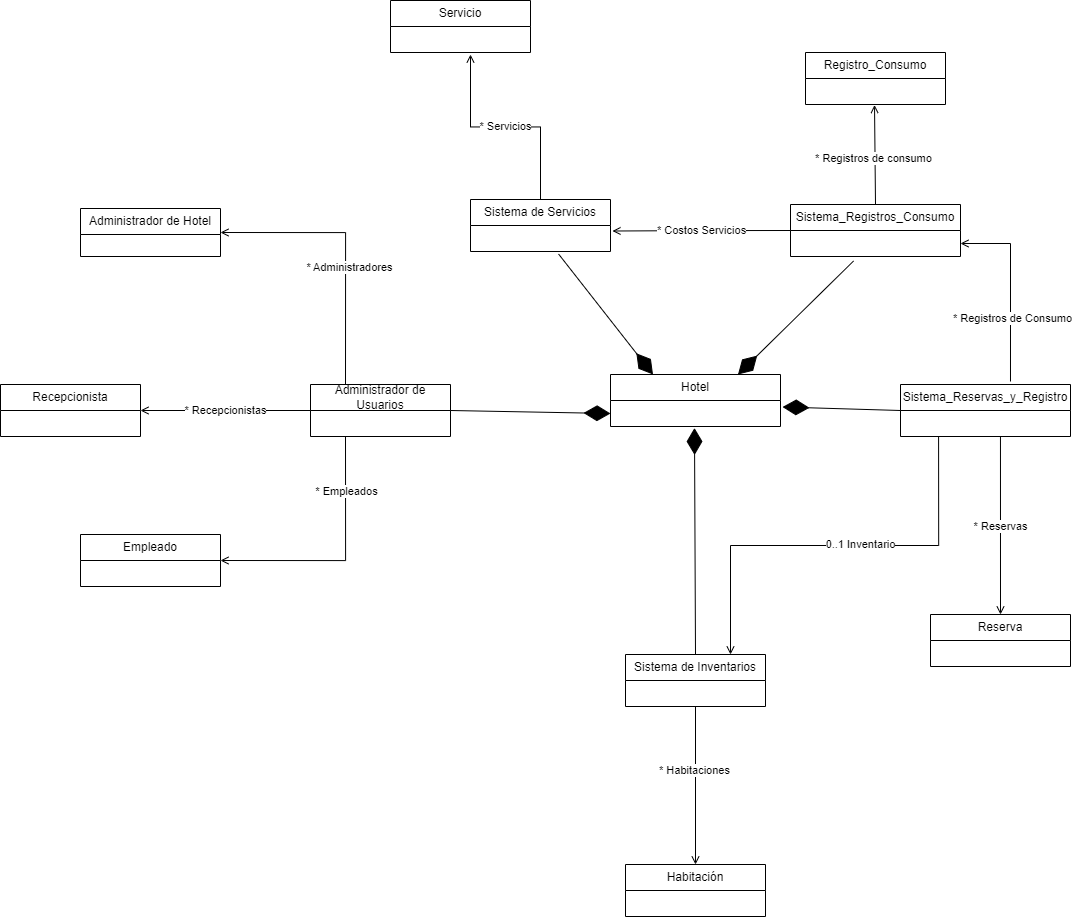

The diagram above was exported from draw.io. Its source (the exported page's mxGraphModel, read from the mxfile embedded in the PNG):
<mxGraphModel dx="2736" dy="2047" grid="1" gridSize="10" guides="1" tooltips="1" connect="1" arrows="1" fold="1" page="1" pageScale="1" pageWidth="827" pageHeight="1169" math="0" shadow="0">
  <root>
    <mxCell id="0" />
    <mxCell id="1" parent="0" />
    <mxCell id="zTRq2wy0H6AlZfwnzS6U-3" value="Hotel" style="swimlane;fontStyle=0;childLayout=stackLayout;horizontal=1;startSize=26;fillColor=none;horizontalStack=0;resizeParent=1;resizeParentMax=0;resizeLast=0;collapsible=1;marginBottom=0;whiteSpace=wrap;html=1;" parent="1" vertex="1">
      <mxGeometry x="340" y="270" width="170" height="52" as="geometry" />
    </mxCell>
    <mxCell id="G6ge42jP1VSqT-kpztRg-12" value="* Servicios" style="edgeStyle=orthogonalEdgeStyle;rounded=0;orthogonalLoop=1;jettySize=auto;html=1;exitX=0.5;exitY=0;exitDx=0;exitDy=0;endArrow=open;endFill=0;" parent="1" source="zTRq2wy0H6AlZfwnzS6U-21" edge="1">
      <mxGeometry relative="1" as="geometry">
        <mxPoint x="200" y="-50" as="targetPoint" />
      </mxGeometry>
    </mxCell>
    <mxCell id="zTRq2wy0H6AlZfwnzS6U-21" value="Sistema de Servicios" style="swimlane;fontStyle=0;childLayout=stackLayout;horizontal=1;startSize=26;fillColor=none;horizontalStack=0;resizeParent=1;resizeParentMax=0;resizeLast=0;collapsible=1;marginBottom=0;whiteSpace=wrap;html=1;" parent="1" vertex="1">
      <mxGeometry x="200" y="95" width="140" height="52" as="geometry" />
    </mxCell>
    <mxCell id="zTRq2wy0H6AlZfwnzS6U-23" value="Sistema de Inventarios" style="swimlane;fontStyle=0;childLayout=stackLayout;horizontal=1;startSize=26;fillColor=none;horizontalStack=0;resizeParent=1;resizeParentMax=0;resizeLast=0;collapsible=1;marginBottom=0;whiteSpace=wrap;html=1;" parent="1" vertex="1">
      <mxGeometry x="355" y="550" width="140" height="52" as="geometry" />
    </mxCell>
    <mxCell id="zTRq2wy0H6AlZfwnzS6U-24" value="&lt;br&gt;" style="text;strokeColor=none;fillColor=none;align=left;verticalAlign=top;spacingLeft=4;spacingRight=4;overflow=hidden;rotatable=0;points=[[0,0.5],[1,0.5]];portConstraint=eastwest;whiteSpace=wrap;html=1;" parent="zTRq2wy0H6AlZfwnzS6U-23" vertex="1">
      <mxGeometry y="26" width="140" height="26" as="geometry" />
    </mxCell>
    <mxCell id="zTRq2wy0H6AlZfwnzS6U-55" style="edgeStyle=orthogonalEdgeStyle;rounded=0;orthogonalLoop=1;jettySize=auto;html=1;exitX=0.5;exitY=0;exitDx=0;exitDy=0;entryX=0.493;entryY=1.019;entryDx=0;entryDy=0;entryPerimeter=0;endArrow=open;endFill=0;" parent="1" source="zTRq2wy0H6AlZfwnzS6U-25" target="zTRq2wy0H6AlZfwnzS6U-52" edge="1">
      <mxGeometry relative="1" as="geometry">
        <mxPoint x="605" y="10" as="targetPoint" />
        <Array as="points">
          <mxPoint x="604" y="100" />
        </Array>
      </mxGeometry>
    </mxCell>
    <mxCell id="zTRq2wy0H6AlZfwnzS6U-56" value="* Registros de consumo" style="edgeLabel;html=1;align=center;verticalAlign=middle;resizable=0;points=[];" parent="zTRq2wy0H6AlZfwnzS6U-55" connectable="0" vertex="1">
      <mxGeometry x="-0.0548" y="2" relative="1" as="geometry">
        <mxPoint as="offset" />
      </mxGeometry>
    </mxCell>
    <mxCell id="G6ge42jP1VSqT-kpztRg-14" value="* Costos Servicios" style="edgeStyle=orthogonalEdgeStyle;rounded=0;orthogonalLoop=1;jettySize=auto;html=1;exitX=0;exitY=0.5;exitDx=0;exitDy=0;entryX=1.014;entryY=0.212;entryDx=0;entryDy=0;entryPerimeter=0;endArrow=open;endFill=0;" parent="1" source="zTRq2wy0H6AlZfwnzS6U-25" edge="1">
      <mxGeometry relative="1" as="geometry">
        <mxPoint x="341.96000000000004" y="126.51199999999994" as="targetPoint" />
      </mxGeometry>
    </mxCell>
    <mxCell id="zTRq2wy0H6AlZfwnzS6U-25" value="Sistema_Registros_Consumo" style="swimlane;fontStyle=0;childLayout=stackLayout;horizontal=1;startSize=26;fillColor=none;horizontalStack=0;resizeParent=1;resizeParentMax=0;resizeLast=0;collapsible=1;marginBottom=0;whiteSpace=wrap;html=1;" parent="1" vertex="1">
      <mxGeometry x="520" y="100" width="170" height="52" as="geometry" />
    </mxCell>
    <mxCell id="zTRq2wy0H6AlZfwnzS6U-26" value="&lt;br&gt;" style="text;strokeColor=none;fillColor=none;align=left;verticalAlign=top;spacingLeft=4;spacingRight=4;overflow=hidden;rotatable=0;points=[[0,0.5],[1,0.5]];portConstraint=eastwest;whiteSpace=wrap;html=1;" parent="zTRq2wy0H6AlZfwnzS6U-25" vertex="1">
      <mxGeometry y="26" width="170" height="26" as="geometry" />
    </mxCell>
    <mxCell id="zTRq2wy0H6AlZfwnzS6U-27" value="Sistema_Reservas_y_Registro" style="swimlane;fontStyle=0;childLayout=stackLayout;horizontal=1;startSize=26;fillColor=none;horizontalStack=0;resizeParent=1;resizeParentMax=0;resizeLast=0;collapsible=1;marginBottom=0;whiteSpace=wrap;html=1;" parent="1" vertex="1">
      <mxGeometry x="630" y="280" width="170" height="52" as="geometry" />
    </mxCell>
    <mxCell id="zTRq2wy0H6AlZfwnzS6U-28" value="&lt;br&gt;" style="text;strokeColor=none;fillColor=none;align=left;verticalAlign=top;spacingLeft=4;spacingRight=4;overflow=hidden;rotatable=0;points=[[0,0.5],[1,0.5]];portConstraint=eastwest;whiteSpace=wrap;html=1;" parent="zTRq2wy0H6AlZfwnzS6U-27" vertex="1">
      <mxGeometry y="26" width="170" height="26" as="geometry" />
    </mxCell>
    <mxCell id="zTRq2wy0H6AlZfwnzS6U-32" value="" style="endArrow=diamondThin;endFill=1;endSize=24;html=1;rounded=0;exitX=0.25;exitY=0;exitDx=0;exitDy=0;entryX=0.25;entryY=0;entryDx=0;entryDy=0;" parent="1" edge="1" target="zTRq2wy0H6AlZfwnzS6U-3">
      <mxGeometry width="160" relative="1" as="geometry">
        <mxPoint x="288.05999999999995" y="149.4960000000001" as="sourcePoint" />
        <mxPoint x="478" y="280" as="targetPoint" />
      </mxGeometry>
    </mxCell>
    <mxCell id="zTRq2wy0H6AlZfwnzS6U-33" value="" style="endArrow=diamondThin;endFill=1;endSize=24;html=1;rounded=0;exitX=1;exitY=0.5;exitDx=0;exitDy=0;entryX=1;entryY=0.5;entryDx=0;entryDy=0;" parent="1" edge="1" source="zTRq2wy0H6AlZfwnzS6U-17">
      <mxGeometry width="160" relative="1" as="geometry">
        <mxPoint x="230" y="310" as="sourcePoint" />
        <mxPoint x="340" y="309" as="targetPoint" />
      </mxGeometry>
    </mxCell>
    <mxCell id="zTRq2wy0H6AlZfwnzS6U-36" value="" style="endArrow=diamondThin;endFill=1;endSize=24;html=1;rounded=0;exitX=0.5;exitY=0;exitDx=0;exitDy=0;entryX=0.5;entryY=0;entryDx=0;entryDy=0;" parent="1" edge="1" source="zTRq2wy0H6AlZfwnzS6U-23">
      <mxGeometry width="160" relative="1" as="geometry">
        <mxPoint x="229" y="318" as="sourcePoint" />
        <mxPoint x="423.98" y="323.50800000000027" as="targetPoint" />
      </mxGeometry>
    </mxCell>
    <mxCell id="zTRq2wy0H6AlZfwnzS6U-37" value="" style="endArrow=diamondThin;endFill=1;endSize=24;html=1;rounded=0;exitX=0;exitY=0.5;exitDx=0;exitDy=0;entryX=0;entryY=0.5;entryDx=0;entryDy=0;" parent="1" edge="1" source="zTRq2wy0H6AlZfwnzS6U-27">
      <mxGeometry width="160" relative="1" as="geometry">
        <mxPoint x="435" y="460" as="sourcePoint" />
        <mxPoint x="512.04" y="302.5" as="targetPoint" />
      </mxGeometry>
    </mxCell>
    <mxCell id="zTRq2wy0H6AlZfwnzS6U-51" value="Registro_Consumo" style="swimlane;fontStyle=0;childLayout=stackLayout;horizontal=1;startSize=26;fillColor=none;horizontalStack=0;resizeParent=1;resizeParentMax=0;resizeLast=0;collapsible=1;marginBottom=0;whiteSpace=wrap;html=1;" parent="1" vertex="1">
      <mxGeometry x="535" y="-52" width="140" height="52" as="geometry" />
    </mxCell>
    <mxCell id="zTRq2wy0H6AlZfwnzS6U-52" value="&lt;br&gt;" style="text;strokeColor=none;fillColor=none;align=left;verticalAlign=top;spacingLeft=4;spacingRight=4;overflow=hidden;rotatable=0;points=[[0,0.5],[1,0.5]];portConstraint=eastwest;whiteSpace=wrap;html=1;" parent="zTRq2wy0H6AlZfwnzS6U-51" vertex="1">
      <mxGeometry y="26" width="140" height="26" as="geometry" />
    </mxCell>
    <mxCell id="zTRq2wy0H6AlZfwnzS6U-57" value="Reserva" style="swimlane;fontStyle=0;childLayout=stackLayout;horizontal=1;startSize=26;fillColor=none;horizontalStack=0;resizeParent=1;resizeParentMax=0;resizeLast=0;collapsible=1;marginBottom=0;whiteSpace=wrap;html=1;" parent="1" vertex="1">
      <mxGeometry x="660" y="510" width="140" height="52" as="geometry" />
    </mxCell>
    <mxCell id="zTRq2wy0H6AlZfwnzS6U-58" value="&lt;br&gt;" style="text;strokeColor=none;fillColor=none;align=left;verticalAlign=top;spacingLeft=4;spacingRight=4;overflow=hidden;rotatable=0;points=[[0,0.5],[1,0.5]];portConstraint=eastwest;whiteSpace=wrap;html=1;" parent="zTRq2wy0H6AlZfwnzS6U-57" vertex="1">
      <mxGeometry y="26" width="140" height="26" as="geometry" />
    </mxCell>
    <mxCell id="zTRq2wy0H6AlZfwnzS6U-59" value="* Reservas" style="edgeStyle=orthogonalEdgeStyle;rounded=0;orthogonalLoop=1;jettySize=auto;html=1;exitX=0.588;exitY=1.019;exitDx=0;exitDy=0;entryX=0.5;entryY=0;entryDx=0;entryDy=0;exitPerimeter=0;endArrow=open;endFill=0;" parent="1" source="zTRq2wy0H6AlZfwnzS6U-28" target="zTRq2wy0H6AlZfwnzS6U-57" edge="1">
      <mxGeometry relative="1" as="geometry" />
    </mxCell>
    <mxCell id="zTRq2wy0H6AlZfwnzS6U-60" value="Habitación" style="swimlane;fontStyle=0;childLayout=stackLayout;horizontal=1;startSize=26;fillColor=none;horizontalStack=0;resizeParent=1;resizeParentMax=0;resizeLast=0;collapsible=1;marginBottom=0;whiteSpace=wrap;html=1;" parent="1" vertex="1">
      <mxGeometry x="355" y="760" width="140" height="52" as="geometry" />
    </mxCell>
    <mxCell id="zTRq2wy0H6AlZfwnzS6U-61" value="&lt;br&gt;" style="text;strokeColor=none;fillColor=none;align=left;verticalAlign=top;spacingLeft=4;spacingRight=4;overflow=hidden;rotatable=0;points=[[0,0.5],[1,0.5]];portConstraint=eastwest;whiteSpace=wrap;html=1;" parent="zTRq2wy0H6AlZfwnzS6U-60" vertex="1">
      <mxGeometry y="26" width="140" height="26" as="geometry" />
    </mxCell>
    <mxCell id="zTRq2wy0H6AlZfwnzS6U-62" style="edgeStyle=orthogonalEdgeStyle;rounded=0;orthogonalLoop=1;jettySize=auto;html=1;exitX=0.5;exitY=0.981;exitDx=0;exitDy=0;exitPerimeter=0;endArrow=open;endFill=0;" parent="1" source="zTRq2wy0H6AlZfwnzS6U-24" edge="1">
      <mxGeometry relative="1" as="geometry">
        <mxPoint x="425" y="760" as="targetPoint" />
      </mxGeometry>
    </mxCell>
    <mxCell id="zTRq2wy0H6AlZfwnzS6U-63" value="* Habitaciones" style="edgeLabel;html=1;align=center;verticalAlign=middle;resizable=0;points=[];" parent="zTRq2wy0H6AlZfwnzS6U-62" connectable="0" vertex="1">
      <mxGeometry x="-0.2082" y="-2" relative="1" as="geometry">
        <mxPoint as="offset" />
      </mxGeometry>
    </mxCell>
    <mxCell id="zTRq2wy0H6AlZfwnzS6U-64" value="Servicio" style="swimlane;fontStyle=0;childLayout=stackLayout;horizontal=1;startSize=26;fillColor=none;horizontalStack=0;resizeParent=1;resizeParentMax=0;resizeLast=0;collapsible=1;marginBottom=0;whiteSpace=wrap;html=1;" parent="1" vertex="1">
      <mxGeometry x="120" y="-104" width="140" height="52" as="geometry" />
    </mxCell>
    <mxCell id="zTRq2wy0H6AlZfwnzS6U-65" value="&lt;br&gt;" style="text;strokeColor=none;fillColor=none;align=left;verticalAlign=top;spacingLeft=4;spacingRight=4;overflow=hidden;rotatable=0;points=[[0,0.5],[1,0.5]];portConstraint=eastwest;whiteSpace=wrap;html=1;" parent="zTRq2wy0H6AlZfwnzS6U-64" vertex="1">
      <mxGeometry y="26" width="140" height="26" as="geometry" />
    </mxCell>
    <mxCell id="zTRq2wy0H6AlZfwnzS6U-68" style="edgeStyle=orthogonalEdgeStyle;rounded=0;orthogonalLoop=1;jettySize=auto;html=1;exitX=0.647;exitY=-0.058;exitDx=0;exitDy=0;entryX=1;entryY=0.5;entryDx=0;entryDy=0;exitPerimeter=0;endArrow=open;endFill=0;" parent="1" source="zTRq2wy0H6AlZfwnzS6U-27" target="zTRq2wy0H6AlZfwnzS6U-26" edge="1">
      <mxGeometry relative="1" as="geometry" />
    </mxCell>
    <mxCell id="zTRq2wy0H6AlZfwnzS6U-69" value="* Registros de Consumo" style="edgeLabel;html=1;align=center;verticalAlign=middle;resizable=0;points=[];" parent="zTRq2wy0H6AlZfwnzS6U-68" connectable="0" vertex="1">
      <mxGeometry x="-0.3216" y="-1" relative="1" as="geometry">
        <mxPoint as="offset" />
      </mxGeometry>
    </mxCell>
    <mxCell id="G6ge42jP1VSqT-kpztRg-2" style="edgeStyle=orthogonalEdgeStyle;rounded=0;orthogonalLoop=1;jettySize=auto;html=1;exitX=0.224;exitY=1.019;exitDx=0;exitDy=0;entryX=0.75;entryY=0;entryDx=0;entryDy=0;exitPerimeter=0;endArrow=open;endFill=0;" parent="1" source="zTRq2wy0H6AlZfwnzS6U-28" target="zTRq2wy0H6AlZfwnzS6U-23" edge="1">
      <mxGeometry relative="1" as="geometry" />
    </mxCell>
    <mxCell id="G6ge42jP1VSqT-kpztRg-3" value="0..1 Inventario" style="edgeLabel;html=1;align=center;verticalAlign=middle;resizable=0;points=[];" parent="G6ge42jP1VSqT-kpztRg-2" connectable="0" vertex="1">
      <mxGeometry x="-0.1184" y="-3" relative="1" as="geometry">
        <mxPoint y="1" as="offset" />
      </mxGeometry>
    </mxCell>
    <mxCell id="G6ge42jP1VSqT-kpztRg-5" style="edgeStyle=orthogonalEdgeStyle;rounded=0;orthogonalLoop=1;jettySize=auto;html=1;exitX=0.25;exitY=0;exitDx=0;exitDy=0;entryX=1;entryY=0.5;entryDx=0;entryDy=0;endArrow=open;endFill=0;" parent="1" source="zTRq2wy0H6AlZfwnzS6U-17" target="zTRq2wy0H6AlZfwnzS6U-42" edge="1">
      <mxGeometry relative="1" as="geometry">
        <mxPoint x="-47.059999999999945" y="125.49000000000001" as="targetPoint" />
      </mxGeometry>
    </mxCell>
    <mxCell id="G6ge42jP1VSqT-kpztRg-6" value="* Administradores" style="edgeLabel;html=1;align=center;verticalAlign=middle;resizable=0;points=[];" parent="G6ge42jP1VSqT-kpztRg-5" connectable="0" vertex="1">
      <mxGeometry x="-0.1503" y="-3" relative="1" as="geometry">
        <mxPoint as="offset" />
      </mxGeometry>
    </mxCell>
    <mxCell id="G6ge42jP1VSqT-kpztRg-9" value="* Recepcionistas" style="edgeStyle=orthogonalEdgeStyle;rounded=0;orthogonalLoop=1;jettySize=auto;html=1;exitX=0;exitY=0.5;exitDx=0;exitDy=0;entryX=1;entryY=0.5;entryDx=0;entryDy=0;endArrow=open;endFill=0;" parent="1" source="zTRq2wy0H6AlZfwnzS6U-17" target="zTRq2wy0H6AlZfwnzS6U-47" edge="1">
      <mxGeometry relative="1" as="geometry" />
    </mxCell>
    <mxCell id="G6ge42jP1VSqT-kpztRg-10" style="edgeStyle=orthogonalEdgeStyle;rounded=0;orthogonalLoop=1;jettySize=auto;html=1;exitX=0.25;exitY=1;exitDx=0;exitDy=0;entryX=1;entryY=0.5;entryDx=0;entryDy=0;endArrow=open;endFill=0;" parent="1" source="zTRq2wy0H6AlZfwnzS6U-17" target="zTRq2wy0H6AlZfwnzS6U-38" edge="1">
      <mxGeometry relative="1" as="geometry">
        <mxPoint x="-50" y="469" as="targetPoint" />
      </mxGeometry>
    </mxCell>
    <mxCell id="G6ge42jP1VSqT-kpztRg-11" value="* Empleados" style="edgeLabel;html=1;align=center;verticalAlign=middle;resizable=0;points=[];" parent="G6ge42jP1VSqT-kpztRg-10" connectable="0" vertex="1">
      <mxGeometry x="-0.5687" relative="1" as="geometry">
        <mxPoint as="offset" />
      </mxGeometry>
    </mxCell>
    <mxCell id="zTRq2wy0H6AlZfwnzS6U-17" value="Administrador de Usuarios" style="swimlane;fontStyle=0;childLayout=stackLayout;horizontal=1;startSize=26;fillColor=none;horizontalStack=0;resizeParent=1;resizeParentMax=0;resizeLast=0;collapsible=1;marginBottom=0;whiteSpace=wrap;html=1;" parent="1" vertex="1">
      <mxGeometry x="40" y="280" width="140" height="52" as="geometry" />
    </mxCell>
    <mxCell id="zTRq2wy0H6AlZfwnzS6U-38" value="Empleado" style="swimlane;fontStyle=0;childLayout=stackLayout;horizontal=1;startSize=26;fillColor=none;horizontalStack=0;resizeParent=1;resizeParentMax=0;resizeLast=0;collapsible=1;marginBottom=0;whiteSpace=wrap;html=1;" parent="1" vertex="1">
      <mxGeometry x="-190" y="430" width="140" height="52" as="geometry" />
    </mxCell>
    <mxCell id="zTRq2wy0H6AlZfwnzS6U-42" value="Administrador de Hotel" style="swimlane;fontStyle=0;childLayout=stackLayout;horizontal=1;startSize=26;fillColor=none;horizontalStack=0;resizeParent=1;resizeParentMax=0;resizeLast=0;collapsible=1;marginBottom=0;whiteSpace=wrap;html=1;" parent="1" vertex="1">
      <mxGeometry x="-190" y="104" width="140" height="48" as="geometry" />
    </mxCell>
    <mxCell id="zTRq2wy0H6AlZfwnzS6U-47" value="Recepcionista" style="swimlane;fontStyle=0;childLayout=stackLayout;horizontal=1;startSize=26;fillColor=none;horizontalStack=0;resizeParent=1;resizeParentMax=0;resizeLast=0;collapsible=1;marginBottom=0;whiteSpace=wrap;html=1;" parent="1" vertex="1">
      <mxGeometry x="-270" y="280" width="140" height="52" as="geometry" />
    </mxCell>
    <mxCell id="zTRq2wy0H6AlZfwnzS6U-30" value="" style="endArrow=diamondThin;endFill=1;endSize=24;html=1;rounded=0;exitX=0.371;exitY=1.173;exitDx=0;exitDy=0;entryX=0.75;entryY=0;entryDx=0;entryDy=0;exitPerimeter=0;" parent="1" source="zTRq2wy0H6AlZfwnzS6U-26" target="zTRq2wy0H6AlZfwnzS6U-3" edge="1">
      <mxGeometry width="160" relative="1" as="geometry">
        <mxPoint x="500" y="300" as="sourcePoint" />
        <mxPoint x="340" y="300" as="targetPoint" />
      </mxGeometry>
    </mxCell>
  </root>
</mxGraphModel>